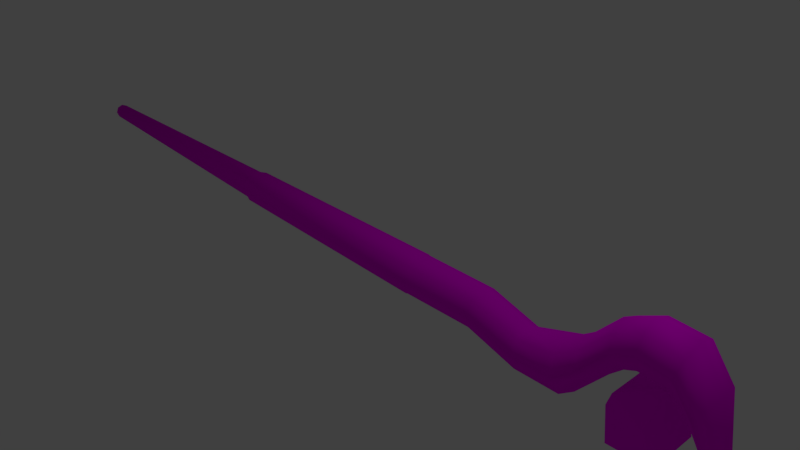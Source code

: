 # Source: Staff.blend  (saved by Blender 2.79.0; exported with 4.5.12 LTS)
import bpy
from mathutils import Matrix  # noqa: F401  (used for matrix-valued properties, if any)

bpy.ops.wm.read_factory_settings(use_empty=True)
scene = bpy.context.scene
scene.name = 'Scene'

# ---- collections
col_collection_1 = bpy.data.collections.new('Collection 1'); scene.collection.children.link(col_collection_1)

# ---- images (referenced by path relative to the original .blend; pixels are not part of the script)
import os
ASSET_DIR = os.environ.get("B2B_ASSET_DIR", "")  # directory of the original .blend (textures are referenced by path, not embedded)
HERE = os.path.dirname(os.path.abspath(__file__))  # packed textures are extracted next to this script under _unpacked/

def load_image(name, relpath, width, height, colorspace="sRGB"):
    """Load a texture the original file referenced (path relative to the .blend, or extracted next to this script)."""
    p = next((c for c in (os.path.join(HERE, relpath), os.path.join(ASSET_DIR, relpath)) if relpath and os.path.exists(c)), "")
    if p:
        img = bpy.data.images.load(p, check_existing=True)
        img.name = name
    else:  # same state as the original file: an image datablock whose file is absent (Cycles renders it pink)
        img = bpy.data.images.new(name, width, height)
        img.source = "FILE"
        img.filepath = "//" + (relpath or name)
    img.colorspace_settings.name = colorspace
    return img
img_staff_png = load_image('Staff.png', 'Staff.png', 1024, 1024, 'sRGB')

# ---- materials (node trees are filled in below, after node groups)
mat_material_001 = bpy.data.materials.new('Material.001')
mat_material_001.alpha_threshold = 0.0
mat_material_001.roughness = 0.5

# ---- material node trees
mat_material_001.use_nodes = True; mat_material_001.node_tree.nodes.clear()
_N = mat_material_001.node_tree.nodes; _L = mat_material_001.node_tree.links
n0 = _N.new('ShaderNodeOutputMaterial'); n0.name = 'Material Output'; n0.location = (300, 300)
n1 = _N.new('ShaderNodeBsdfDiffuse'); n1.name = 'Diffuse BSDF'; n1.location = (10, 300)
n2 = _N.new('ShaderNodeTexImage'); n2.name = 'Image Texture'; n2.location = (-180, 300)
n2.width = 140
n2.image = img_staff_png
_L.new(n1.outputs[0], n0.inputs[0])
_L.new(n2.outputs[0], n1.inputs[0])
n0.is_active_output = True

# ---- world
world_world_001 = bpy.data.worlds.new('World.001'); scene.world = world_world_001
world_world_001.color = (0.05088, 0.05088, 0.05088)
world_world_001.use_sun_shadow = False
world_world_001.sun_shadow_jitter_overblur = 0.0
world_world_001.cycles.sampling_method = 'MANUAL'

# ---- cameras
cam_camera = bpy.data.cameras.new('Camera')
cam_camera.clip_end = 100.0
cam_camera.lens = 35.0
cam_camera.sensor_width = 32.0
cam_camera.sensor_height = 18.0
cam_camera.ortho_scale = 7.314
cam_camera.dof.focus_distance = 0.0

# ---- lights
light_lamp = bpy.data.lights.new('Lamp', 'POINT')
light_lamp.transmission_factor = 0.0
light_lamp.cutoff_distance = 30.0
light_lamp.energy = 100.0
light_lamp.shadow_buffer_clip_start = 1.001
light_lamp.shadow_soft_size = 0.1
light_lamp.shadow_maximum_resolution = 0.006
light_lamp.use_absolute_resolution = True

# ---- meshes
me_cylinder = bpy.data.meshes.new('Cylinder')
me_cylinder.from_pydata([(-2.413, 0.1002, 0.05191), (0.9188, 0.1177, 0.01465), (-2.413, 0.07083, -0.01892), (0.9188, 0.08319, -0.06854), (-2.413, -1.096e-08, -0.04826), (0.9188, 2.248e-08, -0.103), (-2.413, -0.07083, -0.01892), (0.9188, -0.08319, -0.06854), (-2.413, -0.1002, 0.05191), (0.9188, -0.1177, 0.01465), (-2.413, -0.07083, 0.1227), (0.9188, -0.08319, 0.09784), (-2.413, -3.231e-08, 0.1521), (0.9188, -2.589e-09, 0.1323), (-2.413, 0.07083, 0.1227), (0.9188, 0.08319, 0.09784), (-2.439, 0.08819, 0.05191), (-2.439, 0.06236, -0.01045), (-2.439, -7.181e-08, -0.03628), (-2.439, -0.06236, -0.01045), (-2.439, -0.08819, 0.05191), (-2.439, -0.06236, 0.1143), (-2.439, -9.06e-08, 0.1401), (-2.439, 0.06236, 0.1143), (-6.481, 0.04791, 0.1082), (-6.481, 0.03388, 0.07433), (-6.481, 2.546e-06, 0.0603), (-6.481, -0.03387, 0.07433), (-6.481, -0.0479, 0.1082), (-6.481, -0.03387, 0.1421), (-6.481, 2.536e-06, 0.1561), (-6.481, 0.03388, 0.1421), (0.9403, 0.1146, 0.01465), (0.9403, 0.08101, -0.06637), (0.9403, 2.24e-08, -0.09992), (0.9403, -0.08101, -0.06637), (0.9403, -0.1146, 0.01465), (0.9403, -0.08101, 0.09566), (0.9403, -2.009e-09, 0.1292), (0.9403, 0.08101, 0.09566), (1.954, 0.1146, 0.008437), (1.936, 0.08101, -0.07044), (1.928, 4.392e-07, -0.1031), (1.936, -0.08101, -0.07044), (1.954, -0.1146, 0.008437), (1.973, -0.08101, 0.08731), (1.981, 4.156e-07, 0.12), (1.973, 0.08101, 0.08731), (2.63, 0.1146, -0.08), (2.627, 0.08101, -0.1609), (2.625, 4.408e-07, -0.1945), (2.627, -0.08101, -0.1609), (2.63, -0.1146, -0.08), (2.634, -0.08101, 0.0009398), (2.635, 4.164e-07, 0.03447), (2.634, 0.08101, 0.0009398), (3.227, 0.1564, -0.03967), (3.28, 0.1106, -0.1372), (3.301, 9.18e-07, -0.1776), (3.28, -0.1106, -0.1372), (3.227, -0.1564, -0.03967), (3.175, -0.1106, 0.05783), (3.154, 8.897e-07, 0.09822), (3.175, 0.1106, 0.05783), (3.561, 0.1782, 0.0849), (3.652, 0.126, 0.03021), (3.69, 8.942e-07, 0.007559), (3.652, -0.126, 0.03021), (3.561, -0.1782, 0.0849), (3.469, -0.126, 0.1396), (3.431, 8.834e-07, 0.1622), (3.469, 0.126, 0.1396), (3.845, 0.1356, 0.2061), (3.902, 0.09588, 0.1293), (3.926, 9.839e-07, 0.09745), (3.902, -0.09588, 0.1293), (3.845, -0.1356, 0.2061), (3.787, -0.09588, 0.283), (3.764, 9.623e-07, 0.3148), (3.787, 0.09588, 0.283), (4.107, 0.1315, 0.2553), (4.102, 0.09297, 0.1624), (4.1, 9.92e-07, 0.1239), (4.102, -0.09297, 0.1624), (4.107, -0.1315, 0.2553), (4.111, -0.09297, 0.3481), (4.113, 9.64e-07, 0.3866), (4.111, 0.09297, 0.3481), (4.517, 0.1431, 0.2423), (4.462, 0.1012, 0.1575), (4.439, 8.697e-07, 0.1224), (4.462, -0.1012, 0.1575), (4.517, -0.1431, 0.2423), (4.572, -0.1012, 0.327), (4.595, 8.455e-07, 0.3621), (4.572, 0.1012, 0.327), (4.752, 0.151, 0.1214), (4.65, 0.1067, 0.08846), (4.608, 1.041e-06, 0.07482), (4.65, -0.1067, 0.08846), (4.752, -0.1509, 0.1214), (4.853, -0.1067, 0.1543), (4.895, 1.037e-06, 0.168), (4.853, 0.1067, 0.1543), (4.917, 0.1002, -0.117), (4.847, 0.07088, -0.1107), (4.818, 9.687e-07, -0.1081), (4.847, -0.07087, -0.1107), (4.917, -0.1002, -0.117), (4.988, -0.07087, -0.1233), (5.017, 9.767e-07, -0.1259), (4.988, 0.07088, -0.1233), (4.801, 0.08098, -0.2721), (4.755, 0.05726, -0.2375), (4.736, 9.795e-07, -0.2232), (4.755, -0.05726, -0.2375), (4.801, -0.08098, -0.2721), (4.846, -0.05726, -0.3066), (4.865, 9.971e-07, -0.3209), (4.846, 0.05726, -0.3066), (4.426, 0.05852, -0.4074), (4.411, 0.04138, -0.3794), (4.406, 3.871e-07, -0.3678), (4.411, -0.04138, -0.3794), (4.426, -0.05852, -0.4074), (4.44, -0.04138, -0.4354), (4.446, 4.01e-07, -0.447), (4.44, 0.04138, -0.4354), (4.327, 3.849e-07, -0.4286), (4.026, 1.252e-10, -0.3175), (4.439, -0.1086, -0.2518), (3.976, -0.1757, -0.1916), (3.689, -6.437e-09, -0.1545), (3.976, 0.1757, -0.1916), (4.439, 0.1086, -0.2518), (4.358, -0.1757, -0.04809), (3.894, -0.1086, 0.01205), (3.894, 0.1086, 0.01205), (4.358, 0.1757, -0.04809), (4.644, 9.091e-09, -0.08525), (4.308, 2.529e-09, 0.07779)], [], [(0, 1, 3, 2), (2, 3, 5, 4), (4, 5, 7, 6), (6, 7, 9, 8), (8, 9, 11, 10), (10, 11, 13, 12), (5, 3, 33, 34), (12, 13, 15, 14), (14, 15, 1, 0), (4, 6, 19, 18), (21, 22, 30, 29), (10, 12, 22, 21), (6, 8, 20, 19), (12, 14, 23, 22), (2, 4, 18, 17), (8, 10, 21, 20), (14, 0, 16, 23), (0, 2, 17, 16), (24, 25, 26, 27, 28, 29, 30, 31), (19, 20, 28, 27), (17, 18, 26, 25), (22, 23, 31, 30), (20, 21, 29, 28), (18, 19, 27, 26), (16, 17, 25, 24), (23, 16, 24, 31), (39, 38, 46, 47), (11, 9, 36, 37), (1, 15, 39, 32), (3, 1, 32, 33), (7, 5, 34, 35), (13, 11, 37, 38), (9, 7, 35, 36), (15, 13, 38, 39), (42, 41, 49, 50), (37, 36, 44, 45), (35, 34, 42, 43), (33, 32, 40, 41), (32, 39, 47, 40), (38, 37, 45, 46), (36, 35, 43, 44), (34, 33, 41, 42), (48, 55, 63, 56), (47, 46, 54, 55), (45, 44, 52, 53), (43, 42, 50, 51), (41, 40, 48, 49), (40, 47, 55, 48), (46, 45, 53, 54), (44, 43, 51, 52), (59, 58, 66, 67), (54, 53, 61, 62), (52, 51, 59, 60), (50, 49, 57, 58), (55, 54, 62, 63), (53, 52, 60, 61), (51, 50, 58, 59), (49, 48, 56, 57), (71, 70, 78, 79), (57, 56, 64, 65), (56, 63, 71, 64), (62, 61, 69, 70), (60, 59, 67, 68), (58, 57, 65, 66), (63, 62, 70, 71), (61, 60, 68, 69), (76, 75, 83, 84), (69, 68, 76, 77), (67, 66, 74, 75), (65, 64, 72, 73), (64, 71, 79, 72), (70, 69, 77, 78), (68, 67, 75, 76), (66, 65, 73, 74), (80, 87, 95, 88), (74, 73, 81, 82), (79, 78, 86, 87), (77, 76, 84, 85), (75, 74, 82, 83), (73, 72, 80, 81), (72, 79, 87, 80), (78, 77, 85, 86), (93, 92, 100, 101), (86, 85, 93, 94), (84, 83, 91, 92), (82, 81, 89, 90), (87, 86, 94, 95), (85, 84, 92, 93), (83, 82, 90, 91), (81, 80, 88, 89), (103, 102, 110, 111), (91, 90, 98, 99), (89, 88, 96, 97), (88, 95, 103, 96), (94, 93, 101, 102), (92, 91, 99, 100), (90, 89, 97, 98), (95, 94, 102, 103), (110, 109, 117, 118), (101, 100, 108, 109), (99, 98, 106, 107), (97, 96, 104, 105), (96, 103, 111, 104), (102, 101, 109, 110), (100, 99, 107, 108), (98, 97, 105, 106), (113, 112, 120, 121), (108, 107, 115, 116), (106, 105, 113, 114), (111, 110, 118, 119), (109, 108, 116, 117), (107, 106, 114, 115), (105, 104, 112, 113), (104, 111, 119, 112), (127, 126, 128), (112, 119, 127, 120), (118, 117, 125, 126), (116, 115, 123, 124), (114, 113, 121, 122), (119, 118, 126, 127), (117, 116, 124, 125), (115, 114, 122, 123), (125, 124, 128), (123, 122, 128), (121, 120, 128), (120, 127, 128), (126, 125, 128), (124, 123, 128), (122, 121, 128), (129, 130, 131), (130, 129, 134), (129, 131, 132), (129, 132, 133), (129, 133, 134), (130, 134, 139), (131, 130, 135), (132, 131, 136), (133, 132, 137), (134, 133, 138), (130, 139, 135), (131, 135, 136), (132, 136, 137), (133, 137, 138), (134, 138, 139), (135, 139, 140), (136, 135, 140), (137, 136, 140), (138, 137, 140), (139, 138, 140)])
me_cylinder.polygons.foreach_set('use_smooth', [1, 1, 1, 1, 1, 1, 1, 1, 1, 1, 1, 1, 1, 1, 1, 1, 1, 1, 1, 1, 1, 1, 1, 1, 1, 1, 1, 1, 1, 1, 1, 1, 1, 1, 1, 1, 1, 1, 1, 1, 1, 1, 1, 1, 1, 1, 1, 1, 1, 1, 1, 1, 1, 1, 1, 1, 1, 1, 1, 1, 1, 1, 1, 1, 1, 1, 1, 1, 1, 1, 1, 1, 1, 1, 1, 1, 1, 1, 1, 1, 1, 1, 1, 1, 1, 1, 1, 1, 1, 1, 1, 1, 1, 1, 1, 1, 1, 1, 1, 1, 1, 1, 1, 1, 1, 1, 1, 1, 1, 1, 1, 1, 1, 1, 1, 1, 1, 1, 1, 1, 1, 1, 1, 1, 1, 1, 1, 1, 1, 0, 0, 0, 0, 0, 0, 0, 0, 0, 0, 0, 0, 0, 0, 0, 0, 0, 0, 0, 0])
_uv = me_cylinder.uv_layers.new(name='UVMap')
_uv.uv.foreach_set('vector', [0.03193, 0.8844, 0.7948, 0.8815, 0.7953, 0.903, 0.03156, 0.9019, 0.03156, 0.9019, 0.7953, 0.903, 0.7963, 0.9242, 0.02924, 0.9197, 0.02902, 0.8453, 0.7963, 0.8359, 0.7955, 0.8568, 0.03164, 0.8638, 0.03164, 0.8638, 0.7955, 0.8568, 0.7951, 0.8782, 0.0322, 0.8815, 0.0322, 0.8815, 0.7951, 0.8782, 0.7952, 0.8999, 0.03141, 0.8987, 0.03141, 0.8987, 0.7952, 0.8999, 0.796, 0.9219, 0.02896, 0.9164, 0.7963, 0.9242, 0.7953, 0.903, 0.8005, 0.9028, 0.8015, 0.9237, 0.02822, 0.8486, 0.7954, 0.8381, 0.7947, 0.8599, 0.03105, 0.8666, 0.03105, 0.8666, 0.7947, 0.8599, 0.7948, 0.8815, 0.03193, 0.8844, 0.02902, 0.8453, 0.03164, 0.8638, 0.02473, 0.8644, 0.02195, 0.8475, 0.9065, 0.02706, 0.9208, 0.02719, 0.9208, 0.85, 0.9065, 0.8499, 0.03141, 0.8987, 0.02896, 0.9164, 0.02223, 0.9142, 0.02498, 0.8981, 0.03164, 0.8638, 0.0322, 0.8815, 0.02545, 0.8815, 0.02473, 0.8644, 0.02822, 0.8486, 0.03105, 0.8666, 0.02409, 0.8674, 0.02153, 0.8507, 0.03156, 0.9019, 0.02924, 0.9197, 0.02268, 0.9177, 0.02496, 0.9014, 0.0322, 0.8815, 0.03141, 0.8987, 0.02498, 0.8981, 0.02545, 0.8815, 0.03105, 0.8666, 0.03193, 0.8844, 0.02512, 0.8845, 0.02409, 0.8674, 0.03193, 0.8844, 0.03156, 0.9019, 0.02496, 0.9014, 0.02512, 0.8845, 0.263, 0.6312, 0.263, 0.6402, 0.2566, 0.6465, 0.2477, 0.6465, 0.2414, 0.6402, 0.2414, 0.6312, 0.2477, 0.6249, 0.2566, 0.6249, 0.8778, 0.02662, 0.8921, 0.02684, 0.8921, 0.8497, 0.8778, 0.8496, 0.8784, 0.8498, 0.864, 0.85, 0.864, 0.02698, 0.8784, 0.02689, 0.9214, 0.8493, 0.9071, 0.8494, 0.9071, 0.02659, 0.9214, 0.02649, 0.8921, 0.02684, 0.9065, 0.02706, 0.9065, 0.8499, 0.8921, 0.8497, 0.8634, 0.02649, 0.8778, 0.02662, 0.8778, 0.8496, 0.8634, 0.8494, 0.8927, 0.8496, 0.8784, 0.8498, 0.8784, 0.02689, 0.8927, 0.02674, 0.9071, 0.8494, 0.8927, 0.8496, 0.8927, 0.02674, 0.9071, 0.02659, 0.6676, 0.7124, 0.6565, 0.7258, 0.5013, 0.5956, 0.5136, 0.5837, 0.7952, 0.8999, 0.7951, 0.8782, 0.8004, 0.8782, 0.8005, 0.8998, 0.7948, 0.8815, 0.7947, 0.8599, 0.8, 0.8599, 0.8001, 0.8814, 0.7953, 0.903, 0.7948, 0.8815, 0.8001, 0.8814, 0.8005, 0.9028, 0.7955, 0.8568, 0.7963, 0.8359, 0.8014, 0.8363, 0.8006, 0.8569, 0.796, 0.9219, 0.7952, 0.8999, 0.8005, 0.8998, 0.8014, 0.9215, 0.7951, 0.8782, 0.7955, 0.8568, 0.8006, 0.8569, 0.8004, 0.8782, 0.7947, 0.8599, 0.7954, 0.8381, 0.8006, 0.8385, 0.8, 0.8599, 0.5521, 0.5501, 0.5397, 0.562, 0.4451, 0.4609, 0.4572, 0.4483, 0.6672, 0.7128, 0.678, 0.6996, 0.5261, 0.5732, 0.5132, 0.584, 0.6887, 0.6866, 0.6996, 0.6735, 0.5517, 0.5504, 0.5393, 0.5623, 0.6891, 0.6863, 0.6784, 0.6993, 0.5265, 0.5729, 0.5397, 0.562, 0.6784, 0.6993, 0.6676, 0.7124, 0.5136, 0.5837, 0.5265, 0.5729, 0.6561, 0.7261, 0.6672, 0.7128, 0.5132, 0.584, 0.5009, 0.5959, 0.678, 0.6996, 0.6887, 0.6866, 0.5393, 0.5623, 0.5261, 0.5732, 0.7, 0.6732, 0.6891, 0.6863, 0.5397, 0.562, 0.5521, 0.5501, 0.4338, 0.4737, 0.4229, 0.4869, 0.3371, 0.4246, 0.3447, 0.4019, 0.5136, 0.5837, 0.5013, 0.5956, 0.4119, 0.5005, 0.4229, 0.4869, 0.5132, 0.584, 0.5261, 0.5732, 0.4334, 0.474, 0.4225, 0.4872, 0.5393, 0.5623, 0.5517, 0.5504, 0.4569, 0.4486, 0.4447, 0.4612, 0.5397, 0.562, 0.5265, 0.5729, 0.4338, 0.4737, 0.4451, 0.4609, 0.5265, 0.5729, 0.5136, 0.5837, 0.4229, 0.4869, 0.4338, 0.4737, 0.5009, 0.5959, 0.5132, 0.584, 0.4225, 0.4872, 0.4115, 0.5008, 0.5261, 0.5732, 0.5393, 0.5623, 0.4447, 0.4612, 0.4334, 0.474, 0.3524, 0.38, 0.3627, 0.3569, 0.2474, 0.3372, 0.2472, 0.3582, 0.4115, 0.5008, 0.4225, 0.4872, 0.3367, 0.4249, 0.327, 0.4482, 0.4334, 0.474, 0.4447, 0.4612, 0.3524, 0.38, 0.3443, 0.4022, 0.4572, 0.4483, 0.4451, 0.4609, 0.3527, 0.3797, 0.363, 0.3566, 0.4229, 0.4869, 0.4119, 0.5005, 0.3274, 0.4479, 0.3371, 0.4246, 0.4225, 0.4872, 0.4334, 0.474, 0.3443, 0.4022, 0.3367, 0.4249, 0.4447, 0.4612, 0.4569, 0.4486, 0.3627, 0.3569, 0.3524, 0.38, 0.4451, 0.4609, 0.4338, 0.4737, 0.3447, 0.4019, 0.3527, 0.3797, 0.2568, 0.4007, 0.2549, 0.4218, 0.18, 0.4051, 0.1862, 0.3859, 0.3527, 0.3797, 0.3447, 0.4019, 0.2525, 0.3793, 0.2475, 0.3579, 0.3447, 0.4019, 0.3371, 0.4246, 0.2568, 0.4007, 0.2525, 0.3793, 0.327, 0.4482, 0.3367, 0.4249, 0.2565, 0.401, 0.2546, 0.4221, 0.3443, 0.4022, 0.3524, 0.38, 0.2472, 0.3582, 0.2521, 0.3796, 0.363, 0.3566, 0.3527, 0.3797, 0.2475, 0.3579, 0.2478, 0.3369, 0.3371, 0.4246, 0.3274, 0.4479, 0.2549, 0.4218, 0.2568, 0.4007, 0.3367, 0.4249, 0.3443, 0.4022, 0.2521, 0.3796, 0.2565, 0.401, 0.1911, 0.3673, 0.1963, 0.3479, 0.1556, 0.3296, 0.1411, 0.3443, 0.2565, 0.401, 0.2521, 0.3796, 0.1911, 0.3673, 0.1858, 0.3862, 0.2472, 0.3582, 0.2474, 0.3372, 0.2024, 0.3281, 0.1963, 0.3479, 0.2475, 0.3579, 0.2525, 0.3793, 0.1915, 0.367, 0.1967, 0.3476, 0.2525, 0.3793, 0.2568, 0.4007, 0.1862, 0.3859, 0.1915, 0.367, 0.2546, 0.4221, 0.2565, 0.401, 0.1858, 0.3862, 0.1796, 0.4054, 0.2521, 0.3796, 0.2472, 0.3582, 0.1963, 0.3479, 0.1911, 0.3673, 0.2478, 0.3369, 0.2475, 0.3579, 0.1967, 0.3476, 0.2028, 0.3278, 0.1414, 0.344, 0.1273, 0.3584, 0.07122, 0.2953, 0.0893, 0.2867, 0.2028, 0.3278, 0.1967, 0.3476, 0.156, 0.3293, 0.1694, 0.3127, 0.1862, 0.3859, 0.18, 0.4051, 0.1137, 0.3745, 0.1273, 0.3584, 0.1858, 0.3862, 0.1911, 0.3673, 0.1411, 0.3443, 0.1269, 0.3587, 0.1963, 0.3479, 0.2024, 0.3281, 0.169, 0.313, 0.1556, 0.3296, 0.1967, 0.3476, 0.1915, 0.367, 0.1414, 0.344, 0.156, 0.3293, 0.1915, 0.367, 0.1862, 0.3859, 0.1273, 0.3584, 0.1414, 0.344, 0.1796, 0.4054, 0.1858, 0.3862, 0.1269, 0.3587, 0.1133, 0.3748, 0.07084, 0.2956, 0.08893, 0.287, 0.06571, 0.2346, 0.04926, 0.2338, 0.1133, 0.3748, 0.1269, 0.3587, 0.07084, 0.2956, 0.05207, 0.3048, 0.1411, 0.3443, 0.1556, 0.3296, 0.1066, 0.278, 0.08893, 0.287, 0.1694, 0.3127, 0.156, 0.3293, 0.107, 0.2777, 0.124, 0.2661, 0.1273, 0.3584, 0.1137, 0.3745, 0.05244, 0.3045, 0.07122, 0.2953, 0.1269, 0.3587, 0.1411, 0.3443, 0.08893, 0.287, 0.07084, 0.2956, 0.1556, 0.3296, 0.169, 0.313, 0.1236, 0.2664, 0.1066, 0.278, 0.156, 0.3293, 0.1414, 0.344, 0.0893, 0.2867, 0.107, 0.2777, 0.04963, 0.2335, 0.03274, 0.234, 0.04035, 0.1447, 0.0514, 0.1476, 0.1066, 0.278, 0.1236, 0.2664, 0.09869, 0.2303, 0.08211, 0.2344, 0.107, 0.2777, 0.0893, 0.2867, 0.06608, 0.2343, 0.08248, 0.2341, 0.0893, 0.2867, 0.07122, 0.2953, 0.04963, 0.2335, 0.06608, 0.2343, 0.05207, 0.3048, 0.07084, 0.2956, 0.04926, 0.2338, 0.03237, 0.2343, 0.08893, 0.287, 0.1066, 0.278, 0.08211, 0.2344, 0.06571, 0.2346, 0.124, 0.2661, 0.107, 0.2777, 0.08248, 0.2341, 0.09907, 0.23, 0.07122, 0.2953, 0.05244, 0.3045, 0.03274, 0.234, 0.04963, 0.2335, 0.03998, 0.145, 0.05103, 0.1479, 0.05959, 0.1312, 0.05006, 0.1246, 0.04926, 0.2338, 0.06571, 0.2346, 0.06258, 0.1502, 0.05103, 0.1479, 0.08211, 0.2344, 0.09869, 0.2303, 0.08658, 0.154, 0.07477, 0.152, 0.08248, 0.2341, 0.06608, 0.2343, 0.06296, 0.1499, 0.07514, 0.1517, 0.06608, 0.2343, 0.04963, 0.2335, 0.0514, 0.1476, 0.06296, 0.1499, 0.03237, 0.2343, 0.04926, 0.2338, 0.05103, 0.1479, 0.03998, 0.145, 0.06571, 0.2346, 0.08211, 0.2344, 0.07477, 0.152, 0.06258, 0.1502, 0.09907, 0.23, 0.08248, 0.2341, 0.07514, 0.1517, 0.08695, 0.1537, 0.07887, 0.1432, 0.06914, 0.1371, 0.1279, 0.06635, 0.1335, 0.06896, 0.06258, 0.1502, 0.07477, 0.152, 0.07849, 0.1435, 0.06877, 0.1374, 0.08695, 0.1537, 0.07514, 0.1517, 0.07887, 0.1432, 0.08935, 0.1483, 0.0514, 0.1476, 0.04035, 0.1447, 0.05044, 0.1243, 0.05996, 0.1309, 0.05103, 0.1479, 0.06258, 0.1502, 0.06877, 0.1374, 0.05959, 0.1312, 0.07477, 0.152, 0.08658, 0.154, 0.08897, 0.1486, 0.07849, 0.1435, 0.07514, 0.1517, 0.06296, 0.1499, 0.06914, 0.1371, 0.07887, 0.1432, 0.06296, 0.1499, 0.0514, 0.1476, 0.05996, 0.1309, 0.06914, 0.1371, 0.1225, 0.06321, 0.1179, 0.05886, 0.1665, 0.02558, 0.06914, 0.1371, 0.05996, 0.1309, 0.1225, 0.06321, 0.1279, 0.06635, 0.05006, 0.1246, 0.05959, 0.1312, 0.1222, 0.06352, 0.1175, 0.05917, 0.06877, 0.1374, 0.07849, 0.1435, 0.1332, 0.06927, 0.1276, 0.06666, 0.08935, 0.1483, 0.07887, 0.1432, 0.1335, 0.06896, 0.139, 0.07193, 0.05996, 0.1309, 0.05044, 0.1243, 0.1179, 0.05886, 0.1225, 0.06321, 0.05959, 0.1312, 0.06877, 0.1374, 0.1276, 0.06666, 0.1222, 0.06352, 0.07849, 0.1435, 0.08897, 0.1486, 0.1387, 0.07224, 0.1332, 0.06927, 0.1222, 0.06352, 0.1276, 0.06666, 0.1662, 0.02589, 0.1332, 0.06927, 0.1387, 0.07224, 0.1662, 0.02589, 0.1335, 0.06896, 0.1279, 0.06635, 0.1665, 0.02558, 0.1279, 0.06635, 0.1225, 0.06321, 0.1665, 0.02558, 0.1175, 0.05917, 0.1222, 0.06352, 0.1662, 0.02589, 0.1276, 0.06666, 0.1332, 0.06927, 0.1662, 0.02589, 0.139, 0.07193, 0.1335, 0.06896, 0.1665, 0.02558, 0.6707, 0.2021, 0.6272, 0.3286, 0.61, 0.1724, 0.6272, 0.3286, 0.6707, 0.2021, 0.7096, 0.3301, 0.6707, 0.2021, 0.61, 0.1724, 0.672, 0.1327, 0.6707, 0.2021, 0.672, 0.1327, 0.7324, 0.1746, 0.6707, 0.2021, 0.7324, 0.1746, 0.7096, 0.3301, 0.6272, 0.3286, 0.7096, 0.3301, 0.6658, 0.4737, 0.61, 0.1724, 0.6272, 0.3286, 0.5087, 0.3252, 0.672, 0.1327, 0.61, 0.1724, 0.5672, 0.02531, 0.7324, 0.1746, 0.672, 0.1327, 0.7805, 0.02915, 0.7096, 0.3301, 0.7324, 0.1746, 0.8283, 0.3309, 0.6272, 0.3286, 0.6658, 0.4737, 0.5087, 0.3252, 0.61, 0.1724, 0.5087, 0.3252, 0.5672, 0.02531, 0.672, 0.1327, 0.5672, 0.02531, 0.7805, 0.02915, 0.7324, 0.1746, 0.7805, 0.02915, 0.8283, 0.3309, 0.7096, 0.3301, 0.8283, 0.3309, 0.6658, 0.4737, 0.5104, 0.2232, 0.4218, 0.3465, 0.4246, 0.1911, 0.477, 0.0237, 0.5104, 0.2232, 0.4246, 0.1911, 0.3782, 0.02192, 0.477, 0.0237, 0.4246, 0.1911, 0.3377, 0.2201, 0.3782, 0.02192, 0.4246, 0.1911, 0.4218, 0.3465, 0.3377, 0.2201, 0.4246, 0.1911])
me_cylinder.materials.append(mat_material_001)
me_cylinder.use_remesh_preserve_volume = False
me_cylinder.use_remesh_preserve_attributes = False
me_cylinder.use_mirror_vertex_groups = False
me_cylinder.update()

# ---- objects
ob_cylinder = bpy.data.objects.new('Cylinder', me_cylinder)
ob_lamp = bpy.data.objects.new('Lamp', light_lamp)
ob_camera = bpy.data.objects.new('Camera', cam_camera)

# ---- transforms, parenting, visibility, modifiers, constraints
ob_cylinder.location = (-0.02561, -0.005372, 0.0414)
ob_cylinder.scale = (1.0, 2.345, 2.345)
ob_cylinder.lineart.crease_threshold = 0.0
ob_lamp.location = (4.076, 1.005, 5.904)
ob_lamp.rotation_euler = (0.6503, 0.05522, 1.866)
ob_lamp.lock_rotations_4d = False
ob_lamp.empty_display_type = 'ARROWS'
ob_lamp.color = (0.0, 0.0, 0.0, 0.0)
ob_lamp.lineart.crease_threshold = 0.0
ob_camera.location = (7.481, -6.508, 5.344)
ob_camera.rotation_euler = (1.109, 0.0, 0.8149)
ob_camera.lock_rotations_4d = False
ob_camera.empty_display_type = 'ARROWS'
ob_camera.color = (0.0, 0.0, 0.0, 0.0)
ob_camera.display_type = 'WIRE'
ob_camera.lineart.crease_threshold = 0.0

# ---- collection membership
col_collection_1.objects.link(ob_cylinder)
col_collection_1.objects.link(ob_lamp)
col_collection_1.objects.link(ob_camera)

# ---- scene / render settings (as saved in the file)
scene.camera = ob_camera
scene.frame_start = 1; scene.frame_end = 250; scene.frame_set(1)
scene.render.engine = 'CYCLES'
scene.render.resolution_percentage = 50
scene.render.dither_intensity = 0.0
scene.cycles.use_denoising = False
scene.cycles.samples = 128
scene.cycles.sampling_pattern = 'TABULATED_SOBOL'
scene.cycles.use_adaptive_sampling = False
scene.cycles.use_light_tree = False
scene.cycles.blur_glossy = 0.0
scene.cycles.sample_clamp_indirect = 0.0
scene.view_settings.view_transform = 'Standard'
bpy.context.view_layer.update()

